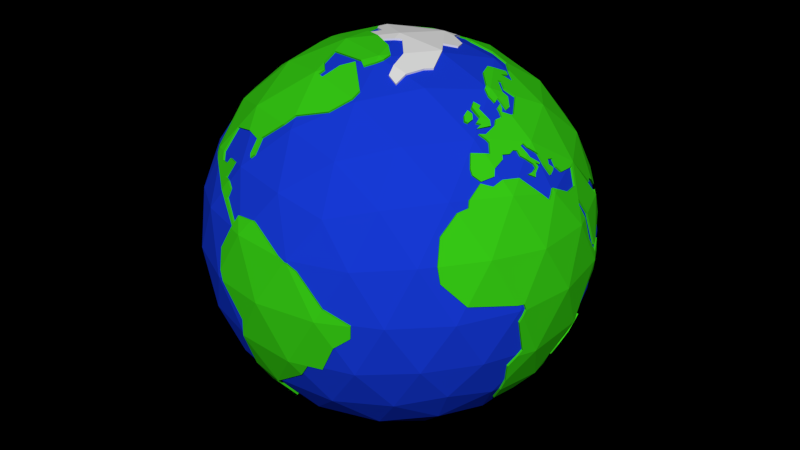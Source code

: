 # Source: Sketchfab_2018_10_25_21_53_39.blend  (saved by Blender 2.93.20; exported with 4.5.12 LTS)
import bpy
from mathutils import Matrix  # noqa: F401  (used for matrix-valued properties, if any)

bpy.ops.wm.read_factory_settings(use_empty=True)
scene = bpy.context.scene
scene.name = 'Scene'

# ---- collections
col_collection_1 = bpy.data.collections.new('Collection 1'); scene.collection.children.link(col_collection_1)

# ---- materials (node trees are filled in below, after node groups)
mat_sea = bpy.data.materials.new('sea')
mat_sea.alpha_threshold = 0.0
mat_sea.diffuse_color = (0.009118, 0.04445, 0.6982, 1.0)
mat_sea.roughness = 0.5
mat_sea.specular_intensity = 0.0
mat_green = bpy.data.materials.new('green')
mat_green.alpha_threshold = 0.0
mat_green.diffuse_color = (0.04115, 0.6383, 0.008588, 1.0)
mat_green.roughness = 0.5
mat_green.specular_intensity = 0.0
mat_white = bpy.data.materials.new('white')
mat_white.alpha_threshold = 0.0
mat_white.roughness = 0.5
mat_white.specular_intensity = 0.0

# ---- material node trees

# ---- world
world_world = bpy.data.worlds.new('World'); scene.world = world_world
world_world.color = (0.0, 0.0, 0.0)
world_world.use_sun_shadow = False
world_world.sun_shadow_jitter_overblur = 0.0
world_world.cycles.sampling_method = 'NONE'
world_world.cycles.sample_map_resolution = 256

# ---- meshes
me_earthlowpolymesh = bpy.data.meshes.new('EarthLowPolyMesh')
me_earthlowpolymesh.from_pydata([(0.0, 0.0, -1.0), (0.7236, -0.5257, -0.4472), (-0.2764, -0.8506, -0.4472), (-0.8944, 0.0, -0.4472), (-0.2764, 0.8506, -0.4472), (0.7236, 0.5257, -0.4472), (0.2764, -0.8506, 0.4472), (-0.7236, -0.5257, 0.4472), (-0.7236, 0.5257, 0.4472), (0.2764, 0.8506, 0.4472), (0.8944, 0.0, 0.4472), (0.0, 0.0, 1.0), (-0.2328, -0.7166, -0.6575), (-0.1625, -0.5, -0.8507), (-0.07761, -0.2389, -0.9679), (0.2032, -0.1476, -0.9679), (0.4253, -0.309, -0.8507), (0.6095, -0.4429, -0.6575), (0.5319, -0.6817, -0.5023), (0.2629, -0.809, -0.5257), (-0.02964, -0.8642, -0.5023), (0.8127, 0.2952, -0.5023), (0.8506, 0.0, -0.5257), (0.8127, -0.2952, -0.5023), (0.2032, 0.1476, -0.9679), (0.4253, 0.309, -0.8507), (0.6095, 0.4429, -0.6575), (-0.7534, 0.0, -0.6575), (-0.5257, 0.0, -0.8507), (-0.2511, 0.0, -0.9679), (-0.484, -0.7166, -0.5023), (-0.6882, -0.5, -0.5257), (-0.8311, -0.2389, -0.5023), (-0.2328, 0.7166, -0.6575), (-0.1625, 0.5, -0.8507), (-0.07761, 0.2389, -0.9679), (-0.8311, 0.2389, -0.5023), (-0.6882, 0.5, -0.5257), (-0.484, 0.7166, -0.5023), (-0.02964, 0.8642, -0.5023), (0.2629, 0.809, -0.5257), (0.5319, 0.6817, -0.5023), (0.9566, -0.1476, 0.2511), (0.9511, -0.309, -1.752e-08), (0.8607, -0.4429, -0.2512), (0.8607, 0.4429, -0.2512), (0.9511, 0.309, 1.752e-08), (0.9566, 0.1476, 0.2511), (0.1552, -0.9554, 0.2512), (0.0, -1.0, -1.752e-08), (-0.1552, -0.9554, -0.2512), (0.6872, -0.6817, -0.2512), (0.5878, -0.809, 1.752e-08), (0.436, -0.8642, 0.2512), (-0.8607, -0.4429, 0.2512), (-0.9511, -0.309, -1.752e-08), (-0.9566, -0.1476, -0.2511), (-0.436, -0.8642, -0.2512), (-0.5878, -0.809, 1.752e-08), (-0.6872, -0.6817, 0.2512), (-0.6872, 0.6817, 0.2512), (-0.5878, 0.809, -1.752e-08), (-0.436, 0.8642, -0.2512), (-0.9566, 0.1476, -0.2511), (-0.9511, 0.309, 1.752e-08), (-0.8607, 0.4429, 0.2512), (0.436, 0.8642, 0.2512), (0.5878, 0.809, -1.752e-08), (0.6872, 0.6817, -0.2512), (-0.1552, 0.9554, -0.2512), (0.0, 1.0, 1.752e-08), (0.1552, 0.9554, 0.2512), (0.8311, -0.2389, 0.5023), (0.6882, -0.5, 0.5257), (0.484, -0.7166, 0.5023), (0.02964, -0.8642, 0.5023), (-0.2629, -0.809, 0.5257), (-0.5319, -0.6817, 0.5023), (-0.8127, -0.2952, 0.5023), (-0.8506, 0.0, 0.5257), (-0.8127, 0.2952, 0.5023), (-0.5319, 0.6817, 0.5023), (-0.2629, 0.809, 0.5257), (0.02964, 0.8642, 0.5023), (0.484, 0.7166, 0.5023), (0.6882, 0.5, 0.5257), (0.8311, 0.2389, 0.5023), (0.07761, -0.2389, 0.9679), (0.1625, -0.5, 0.8507), (0.2328, -0.7166, 0.6575), (0.7534, 0.0, 0.6575), (0.5257, 0.0, 0.8507), (0.2511, 0.0, 0.9679), (-0.2032, -0.1476, 0.9679), (-0.4253, -0.309, 0.8507), (-0.6095, -0.4429, 0.6575), (-0.2032, 0.1476, 0.9679), (-0.4253, 0.309, 0.8507), (-0.6095, 0.4429, 0.6575), (0.07761, 0.2389, 0.9679), (0.1625, 0.5, 0.8507), (0.2328, 0.7166, 0.6575), (0.3618, 0.2629, 0.8944), (0.6382, 0.2629, 0.7236), (0.4472, 0.5257, 0.7236), (-0.1382, 0.4253, 0.8944), (-0.05279, 0.6882, 0.7236), (-0.3618, 0.5878, 0.7236), (-0.4472, 0.0, 0.8944), (-0.6708, 0.1625, 0.7236), (-0.6708, -0.1625, 0.7236), (-0.1382, -0.4253, 0.8944), (-0.3618, -0.5878, 0.7236), (-0.05279, -0.6882, 0.7236), (0.3618, -0.2629, 0.8944), (0.4472, -0.5257, 0.7236), (0.6382, -0.2629, 0.7236), (0.8618, 0.4253, 0.2764), (0.809, 0.5878, 0.0), (0.6708, 0.6882, 0.2764), (-0.1382, 0.9511, 0.2764), (-0.309, 0.9511, -4.92e-07), (-0.4472, 0.8506, 0.2764), (-0.9472, 0.1625, 0.2764), (-1.0, -3.608e-07, 6.232e-07), (-0.9472, -0.1625, 0.2764), (-0.4472, -0.8506, 0.2764), (-0.309, -0.9511, -7.872e-07), (-0.1382, -0.9511, 0.2764), (0.6708, -0.6882, 0.2764), (0.809, -0.5878, -1.902e-06), (0.8618, -0.4253, 0.2764), (0.309, 0.9511, -2.615e-14), (0.4472, 0.8506, -0.2764), (0.1382, 0.9511, -0.2764), (-0.809, 0.5878, -7.845e-14), (-0.6708, 0.6882, -0.2764), (-0.8618, 0.4253, -0.2764), (-0.809, -0.5878, 8.031e-14), (-0.8618, -0.4253, -0.2764), (-0.6708, -0.6882, -0.2764), (0.309, -0.9511, 2.802e-14), (0.1382, -0.9511, -0.2764), (0.4472, -0.8506, -0.2764), (1.0, 0.0, 0.0), (0.9472, -0.1625, -0.2764), (0.9472, 0.1625, -0.2764), (0.3618, 0.5878, -0.7236), (0.1382, 0.4253, -0.8944), (0.05279, 0.6882, -0.7236), (-0.4472, 0.5257, -0.7236), (-0.3618, 0.2629, -0.8944), (-0.6382, 0.2629, -0.7236), (-0.6382, -0.2629, -0.7236), (-0.3618, -0.2629, -0.8944), (-0.4472, -0.5257, -0.7236), (0.6708, 0.1625, -0.7236), (0.6708, -0.1625, -0.7236), (0.4472, -7.38e-07, -0.8944), (0.05279, -0.6882, -0.7236), (0.1382, -0.4253, -0.8944), (0.3618, -0.5878, -0.7236), (0.0, 0.0, -1.01), (-0.2792, 0.8593, -0.4518), (0.2792, 0.8593, 0.4518), (0.9035, 0.0, 0.4518), (0.0, 0.0, 1.01), (-0.07839, -0.2413, -0.9778), (0.2052, -0.1491, -0.9778), (-0.02994, -0.873, -0.5074), (0.8593, 0.0, -0.5311), (-0.2537, 0.0, -0.9778), (-0.2352, 0.7238, -0.6642), (-0.07839, 0.2413, -0.9778), (-0.4889, 0.7238, -0.5074), (-0.02994, 0.873, -0.5074), (0.9663, -0.1491, 0.2537), (0.9607, 0.3122, 1.77e-08), (0.9663, 0.1491, 0.2537), (0.0, -1.01, -1.77e-08), (-0.4404, 0.873, -0.2537), (0.4404, 0.873, 0.2537), (0.1568, 0.9651, 0.2537), (0.8395, -0.2413, 0.5074), (-0.5373, -0.6886, 0.5074), (0.02994, 0.873, 0.5074), (0.4889, 0.7238, 0.5074), (0.6952, 0.5051, 0.5311), (0.8395, 0.2413, 0.5074), (0.07839, -0.2413, 0.9778), (0.7611, 0.0, 0.6642), (0.5311, 0.0, 0.8593), (0.2537, 0.0, 0.9778), (-0.2052, -0.1491, 0.9778), (-0.4296, -0.3121, 0.8593), (-0.6157, -0.4474, 0.6642), (-0.2052, 0.1491, 0.9778), (0.07839, 0.2413, 0.9778), (0.1641, 0.5051, 0.8593), (0.2352, 0.7238, 0.6642), (0.6447, 0.2655, 0.731), (0.4518, 0.5311, 0.731), (-0.1396, 0.4296, 0.9035), (-0.05333, 0.6952, 0.731), (-0.1396, -0.4296, 0.9035), (-0.3655, -0.5937, 0.731), (0.8706, 0.4296, 0.2792), (0.6776, 0.6952, 0.2792), (-0.1396, -0.9607, 0.2792), (0.8706, -0.4296, 0.2792), (0.3122, 0.9607, -2.641e-14), (0.1396, 0.9607, -0.2792), (0.3122, -0.9607, 2.83e-14), (0.1396, -0.9607, -0.2792), (1.01, 0.0, 0.0), (0.9568, -0.1641, -0.2792), (0.9568, 0.1641, -0.2792), (-0.1508, -0.965, -0.2542), (-0.2622, -0.9686, -6.707e-07), (0.3782, -0.9127, -0.1322), (0.2324, -0.9305, -0.2792), (0.3034, -0.9075, -0.2792), (-0.07964, -0.9297, 0.3599), (-0.183, -0.8646, -0.4732), (-0.1521, -0.9617, -0.2631), (0.1655, -0.9649, 0.2396), (0.1092, -0.9644, 0.2578), (-0.2162, -0.9358, 0.2792), (0.3453, -0.938, 0.06556), (0.4602, -0.8853, 9.301e-09), (-0.1753, -0.92, 0.3506), (-0.2819, -0.9607, 0.04888), (0.1782, -0.9167, -0.3565), (0.1489, -0.9674, 0.241), (-0.1883, -0.7192, -0.675), (-0.07396, -0.7078, -0.7015), (-0.2004, -0.7491, -0.6376), (-0.09881, -0.8229, -0.56), (-0.1488, -0.9674, -0.2407), (0.2115, -0.9546, 0.2136), (-0.2919, -0.9362, 0.1548), (-0.1365, -0.976, -0.1574), (-0.1271, -0.6793, -0.7177), (0.4541, -0.8811, -0.06686), (-0.06961, -0.9291, 0.3609), (-0.1799, -0.2573, 0.9491), (0.0775, -0.5808, 0.8082), (-0.4771, -0.7172, 0.5127), (-0.3792, -0.7635, 0.5212), (-0.3257, -0.7888, 0.5258), (-0.3296, -0.8317, 0.4444), (-0.3696, -0.8407, 0.3903), (-0.1099, -0.6768, 0.731), (-0.07271, -0.6355, 0.7697), (-0.217, -0.7893, 0.5768), (-0.2001, -0.7796, 0.5927), (-0.4423, 0.1335, 0.8846), (-0.4378, 0.1964, 0.8757), (-0.4219, -0.01809, 0.9125), (0.1459, -0.4491, 0.8844), (0.09213, -0.2835, 0.9588), (-0.5211, -0.721, 0.4641), (-0.6301, -0.4369, 0.6532), (-0.08332, -0.06053, 0.997), (-0.3244, -0.6856, 0.6488), (-0.2011, -0.93, 0.3056), (-0.2095, -0.9332, 0.2909), (-0.4465, -0.07388, 0.893), (-0.4072, 0.02693, 0.9169), (-0.2393, 0.1285, 0.9675), (0.1121, -0.2441, 0.9691), (-0.5621, -0.2331, 0.7907), (0.04302, -0.1324, 0.9924), (-0.3189, 0.2317, 0.9178), (-0.2235, 0.1624, 0.9681), (-0.4523, -0.6417, 0.618), (-0.2052, 0.008835, 0.9778), (-0.158, -0.3509, 0.9243), (-0.1147, -0.4358, 0.8999), (-0.08391, -0.4435, 0.8954), (0.146, -0.5006, 0.8619), (-0.5826, -0.6518, 0.4944), (0.01672, -0.2946, 0.9568), (-0.001811, -0.3106, 0.9505), (-0.05585, -0.3573, 0.932), (-0.1079, -0.4023, 0.9143), (-0.5557, -0.6886, 0.4777), (-0.6257, -0.4546, 0.6457), (0.1107, -0.1968, 0.9778), (-0.456, -0.745, 0.4822), (-0.402, -0.7685, 0.4905), (-0.3682, -0.8114, 0.4447), (-0.2102, -0.7186, 0.6531), (-0.2318, -0.774, 0.5878), (-0.2388, -0.7208, 0.6411), (-0.6351, -0.3586, 0.6851), (-0.2955, -0.8518, 0.4224), (-0.3078, -0.8657, 0.3783), (0.05438, -0.3203, 0.9441), (0.6674, -0.2136, 0.7179), (0.898, -0.02081, 0.4566), (0.883, -0.07733, 0.4696), (0.7275, -0.4912, 0.4847), (0.8524, 0.1925, 0.4961), (0.895, 0.03191, 0.4591), (0.6941, -0.2594, 0.6742), (0.7458, -0.2529, 0.6149), (0.784, -0.2482, 0.5711), (0.7293, -0.624, 0.2792), (0.7394, -0.4243, 0.5238), (0.5837, 0.123, 0.7999), (0.8881, 0.0, 0.4748), (0.7918, 0.0, 0.6184), (0.6459, 0.0, 0.7619), (0.7712, -0.03119, 0.6439), (0.7787, -0.05433, 0.6289), (0.7864, -0.07789, 0.6136), (0.8139, -0.1625, 0.5586), (0.737, -0.3435, 0.5733), (0.7739, -0.3001, 0.5533), (0.7589, -0.2725, 0.5876), (0.7353, -0.3371, 0.5791), (0.7033, -0.3576, 0.6063), (0.6872, -0.3516, 0.6294), (0.6593, -0.315, 0.6845), (0.9002, 0.1151, 0.4164), (0.8884, 0.1918, 0.4148), (0.8494, 0.2177, 0.4937), (0.7663, -0.0372, 0.6481), (0.7491, -0.04605, 0.6661), (0.749, -0.06616, 0.6609), (0.7704, -0.05764, 0.6378), (0.7703, -0.09537, 0.6279), (0.7527, -0.09485, 0.6488), (0.7432, -0.1158, 0.6544), (0.7446, -0.143, 0.6456), (0.7313, -0.1798, 0.6515), (0.7422, -0.1902, 0.6359), (0.7059, -0.2352, 0.6667), (0.68, -0.208, 0.7045), (0.5822, 0.0645, 0.8139), (0.6472, 0.02118, 0.7582), (0.8564, 0.1192, 0.5023), (0.8395, 0.0942, 0.5317), (0.8172, 0.09635, 0.5646), (0.8149, 0.06092, 0.5739), (0.8284, 0.0498, 0.5555), (0.8391, 0.0733, 0.5357), (0.8464, 0.06065, 0.527), (0.8553, 0.03061, 0.5185), (0.8267, 0.01424, 0.5639), (0.7958, 0.007784, 0.6111), (0.7052, -0.5799, 0.3967), (0.904, -0.04354, 0.4344), (0.7902, -0.04864, 0.6128), (0.8168, -0.007114, 0.5799), (0.8192, -0.01527, 0.575), (0.8096, -0.03202, 0.5865), (0.8232, -0.02727, 0.5671), (0.8312, -0.0571, 0.5503), (0.839, -0.06845, 0.5366), (0.8217, -0.1024, 0.5568), (0.8242, -0.067, 0.5589), (0.8206, -0.0417, 0.5685), (0.8105, -0.04569, 0.583), (0.6388, -0.2298, 0.7402), (0.6523, -0.1984, 0.7326), (0.6448, -0.119, 0.7485), (0.6299, -0.09408, 0.7641), (0.6345, -0.05483, 0.765), (0.615, -0.04344, 0.7829), (0.6003, -0.04045, 0.7957), (0.594, -0.01262, 0.8044), (0.6102, -0.01869, 0.7899), (0.6204, -0.03394, 0.7794), (0.6408, -0.03026, 0.7626), (0.748, -0.4389, 0.4948), (0.8457, 0.5062, 0.1489), (0.4455, 0.2655, 0.8541), (0.6436, 0.7674, -1.375e-08), (0.6087, 0.8023, -1.651e-08), (0.9486, -0.3279, 0.0375), (0.2983, 0.9629, 7.854e-10), (0.2275, 0.9741, 4.798e-09), (0.1751, 0.9824, 7.768e-09), (-0.1762, 0.7658, 0.6152), (0.829, 0.4475, 0.3389), (0.516, -0.0241, 0.8633), (0.3636, 0.9255, 0.1018), (0.321, 0.9547, 0.01748), (-0.3207, 0.3563, 0.8759), (0.9582, 0.2163, -0.1808), (0.9574, 0.1867, -0.2367), (0.00188, 0.9628, 0.267), (0.4947, 0.8532, 0.1639), (0.288, 0.3576, 0.8865), (0.9439, 0.2147, 0.2597), (0.9308, 0.2532, 0.2632), (-0.1021, 0.3972, 0.9163), (0.9336, 0.1871, -0.3183), (0.5485, -0.04071, 0.8396), (0.9495, 0.1879, -0.2771), (0.7829, -0.06898, -0.6151), (0.8274, -0.2479, -0.5114), (0.1186, 0.365, 0.9222), (0.9318, 0.355, -0.0805), (0.8603, -0.2594, -0.4413), (0.9123, 0.4071, 1.173e-08), (0.9603, -0.2955, -0.03137), (0.5067, 0.0, 0.8697), (0.9262, 0.1783, 0.3339), (0.9132, 0.1877, 0.36), (0.9614, -0.2912, 0.03262), (0.8335, -0.5437, 0.08517), (0.703, 0.6767, 0.2284), (0.3027, 0.9607, -0.01525), (0.2154, 0.9607, -0.1566), (-0.1107, 0.6765, 0.731), (-0.1805, 0.6538, 0.731), (0.1257, 0.9741, 0.2034), (0.8461, 0.01195, -0.5456), (0.802, 0.524, 0.2792), (0.7261, 0.6284, 0.2792), (-0.2283, 0.4941, 0.8358), (-0.2674, 0.5225, 0.8059), (-0.3374, 0.5734, 0.7524), (0.3866, 0.3307, 0.8612), (0.9657, -0.281, -1.593e-08), (0.5988, 0.8099, 0.01684), (0.3221, 0.9557, -6.244e-10), (0.8566, 0.02063, -0.5294), (0.949, 0.3274, 0.03629), (0.9341, 0.3469, 0.08256), (0.1887, 0.9642, 0.2017), (0.2134, 0.9635, 0.1613), (0.2793, 0.9616, 0.05372), (-0.01837, 0.4598, 0.8859), (0.4238, 0.1721, 0.8879), (0.01759, 0.8794, 0.4908), (-0.007617, 0.8924, 0.4569), (-0.1486, 0.3911, 0.9137), (0.5561, 0.05842, 0.8311), (0.5831, 0.1217, 0.8005), (0.5726, 0.0, 0.8241), (0.9251, -0.2669, -0.2699), (-0.09532, 0.8493, 0.5174), (-0.05828, 0.8563, 0.5145), (0.009158, 0.869, 0.5091), (0.322, 0.9535, -0.01973), (0.9017, 0.184, -0.3834), (0.8892, 0.06894, -0.4476), (0.8611, 0.06662, -0.5114), (-0.3321, 0.5899, 0.7417), (-0.2656, 0.548, 0.7878), (-0.2212, 0.5422, 0.8025), (-0.1441, 0.5863, 0.7887), (0.5804, -0.03345, 0.8134), (-0.1927, 0.7325, 0.6445), (-0.2042, 0.3114, 0.9242), (-0.3127, 0.2774, 0.9044), (0.5387, 0.09614, 0.8335), (0.5004, 0.1284, 0.8502), (0.4931, 0.1057, 0.8596), (0.4486, 0.2363, 0.8585), (0.4693, 0.2231, 0.8486), (0.4647, 0.1737, 0.8623), (0.499, 0.2044, 0.8344), (0.5059, 0.2225, 0.8262), (-0.1361, 0.867, 0.4696), (-0.102, 0.8906, 0.4322), (-0.08466, 0.8853, 0.448), (-0.08939, 0.8686, 0.4803), (-0.03838, 0.8758, 0.4811), (0.584, 0.805, 0.0881), (0.8936, 0.4331, 0.05081), (0.7568, -0.1955, -0.6181), (0.7467, -0.625, 0.2027), (0.2041, 0.9754, -0.02451), (0.2347, 0.9648, -0.08367), (0.6297, 0.7767, -0.04128), (-0.2844, 0.4794, 0.8229), (-0.2704, 0.4637, 0.8365), (0.3181, 0.9503, 0.04652), (0.3408, 0.9308, 0.1136), (0.4322, 0.07694, 0.8938), (0.4059, 0.1467, 0.8981), (0.9442, 0.3188, 0.07724), (0.9553, 0.2491, 0.1387), (0.3774, 0.9192, 0.09387), (0.4286, 0.8833, 0.2044), (0.8242, -0.001758, -0.5697), (0.8933, -0.2966, -0.325), (0.8588, 0.4519, 0.2608), (0.8223, 0.5004, 0.2659), (0.7982, 0.55, 0.2153), (0.9367, -0.2466, -0.2433), (0.9507, -0.3087, -0.05977), (-0.1607, 0.7934, 0.581), (-0.1211, 0.8035, 0.5743), (-0.08769, 0.8442, 0.5256), (0.1568, 0.3534, 0.9179), (0.01192, 0.8987, 0.4391), (-0.04651, 0.9254, 0.3698), (0.6732, 0.7232, 0.1067), (0.6732, 0.7137, 0.1764), (0.8355, 0.4084, 0.3626), (0.8496, 0.3887, 0.3548), (0.1479, 0.9794, 0.09244), (0.1333, 0.9864, 0.03336), (0.1045, 0.416, 0.9005), (-0.05328, 0.3968, 0.9147), (0.2707, 0.9501, -0.1197), (-0.002294, 0.8139, -0.5816), (-0.5446, 0.7154, -0.44), (-0.4607, 0.5773, -0.6773), (-0.2418, 0.7443, -0.6322), (-0.4465, 0.8543, -0.2854), (-0.2927, 0.7238, -0.6287), (-0.08242, 0.8701, -0.4957), (-0.3463, 0.865, -0.3693), (-0.2394, 0.8937, -0.3874), (-0.205, 0.7458, -0.6411), (-0.5757, 0.6318, -0.5174), (-0.5041, 0.7572, -0.4104), (-0.1975, 0.9066, -0.3726), (0.0008459, 0.8567, -0.5238), (-0.4154, 0.814, -0.4007), (-0.5008, 0.5698, -0.6475), (-0.359, 0.8765, -0.3223), (-0.2605, 0.9039, -0.3363), (-0.0498, 0.7202, -0.6892), (-0.3751, 0.6226, -0.683), (-0.4303, 0.8721, -0.2661), (-0.4426, 0.8662, -0.2653), (-0.384, 0.9116, -0.1421), (-0.4627, 0.8563, -0.2561), (-0.5835, 0.7657, -0.2691), (-0.4189, 0.88, -0.2537), (-0.4924, 0.8541, -0.1677), (-0.3568, 0.9107, -0.1953), (-0.2517, 0.9542, -0.1438), (-0.4829, 0.8482, -0.2261), (-0.03914, 0.9989, -0.06334), (0.04176, 0.9954, -0.08352), (0.1007, 0.9745, -0.2013), (0.1218, 0.9775, -0.1365), (-0.004426, 0.9702, -0.2255), (-0.04441, 0.9861, -0.1356), (0.00316, 1.002, -0.04558), (0.2062, 0.9607, -0.1715), (0.1718, 0.9607, -0.2271), (0.1166, 0.9488, -0.3102), (0.3561, 0.9288, -0.08799), (0.1858, 0.9457, -0.2792), (0.1502, 0.9486, -0.3005), (0.2753, 0.9463, -0.1314), (0.1669, 0.9546, -0.2655), (0.02987, 0.954, -0.2922), (-0.09564, 0.9501, -0.297), (0.1712, -0.2491, 0.9538), (0.2505, -0.2558, 0.9333), (-0.2052, 0.07752, 0.9778), (-0.1734, -0.0093, 0.9828), (0.01984, -0.06107, 1.002), (0.3105, -0.135, 0.94), (0.146, -0.1482, 0.9778), (0.1934, 0.08305, 0.9778), (0.1014, 0.3122, 0.9459), (-0.05429, 0.3559, 0.9326), (-0.1701, 0.2991, 0.9381), (0.1337, 0.246, 0.9635), (-0.03525, -0.08788, 0.9953), (0.2352, 0.1478, 0.9561), (0.2123, 0.2089, 0.9509), (-0.2172, 0.2218, 0.9502), (0.07717, 0.3711, 0.9211), (0.2827, -0.1674, 0.9411), (0.1927, -0.3066, 0.9273), (0.2517, -0.3284, 0.9057), (-0.1351, 0.03115, 0.9888), (0.04873, -0.04048, 1.0), (-0.1493, -0.4595, -0.8797), (-0.1299, -0.4966, -0.8643), (-0.07011, -0.4817, -0.873), (0.1382, 0.1709, -0.9778), (-0.3174, 0.1514, -0.9354), (-0.2572, -0.3943, -0.8797), (-0.3334, -0.2628, -0.9118), (0.2524, -0.1834, -0.9529), (0.02902, -0.3341, -0.9412), (0.2701, -0.1099, -0.9582), (-0.3564, 0.0, -0.9339), (-0.293, 0.0, -0.961), (-0.2748, -0.05015, -0.9638), (-0.337, -0.198, -0.9224), (0.2052, 0.06282, -0.9778), (0.139, 0.101, -0.9882), (-0.1926, 0.2509, -0.9482), (0.1579, -0.3516, -0.9242), (-0.03965, -0.5761, -0.8106), (-0.01175, 0.2427, -0.9712), (0.04705, 0.2749, -0.9565), (0.2776, 0.03226, -0.956), (-0.07341, -0.4061, -0.9059), (0.8241, 0.2161, -0.5352), (0.8174, 0.2065, -0.5461), (0.8152, 0.2199, -0.5447), (0.882, 0.2531, -0.4081), (0.8168, 0.2418, -0.5352), (0.8668, 0.3361, -0.3882), (0.8252, 0.1935, -0.5354), (0.8845, 0.3319, -0.3427), (0.858, 0.2024, -0.4739), (0.8268, 0.2632, -0.5073), (0.6167, 0.03018, 0.7828), (0.6216, -0.00106, 0.7803), (0.6256, -0.1318, 0.7715), (0.6181, -0.186, 0.7664), (0.6429, -0.1486, 0.7538), (0.6187, -0.2193, 0.7551), (0.6032, -0.2025, 0.7742), (0.5952, -0.1664, 0.7884), (0.5481, -0.1632, 0.8224), (0.5364, -0.1366, 0.8374), (0.564, -0.1222, 0.8218), (0.5704, -0.14, 0.8127), (0.5516, -0.2233, 0.8032), (0.5458, -0.1925, 0.8159), (0.5674, -0.1847, 0.802), (0.5842, -0.2032, 0.7864), (0.5694, -0.2432, 0.786), (0.5833, -0.2346, 0.7788), (0.0, 0.0, -0.9091), (-0.2513, 0.7734, -0.4066), (0.2513, 0.7734, 0.4066), (0.8132, 0.0, 0.4066), (0.0, 0.0, 0.9091), (-0.07026, -0.2162, -0.8803), (0.1839, -0.1336, -0.8803), (-0.02166, -0.7824, -0.4634), (0.7733, 0.0001541, -0.478), (-0.2274, 0.0, -0.8803), (-0.2093, 0.644, -0.6079), (-0.06951, 0.2258, -0.8784), (-0.4392, 0.6521, -0.4565), (-0.0235, 0.7925, -0.4467), (0.8696, -0.1336, 0.2291), (0.8646, 0.2809, 1.77e-08), (0.8696, 0.1336, 0.2291), (0.0, -0.9091, -1.77e-08), (-0.3958, 0.7857, -0.2292), (0.3958, 0.7857, 0.2292), (0.1416, 0.8683, 0.2292), (0.7559, -0.2162, 0.4565), (-0.4844, -0.6192, 0.4565), (0.02794, 0.7857, 0.4565), (0.4392, 0.6521, 0.4565), (0.6257, 0.4546, 0.478), (0.7559, 0.2165, 0.4564), (0.07026, -0.2162, 0.8803), (0.6857, 0.0, 0.597), (0.4787, 0.0002435, 0.7729), (0.237, 0.006132, 0.8783), (-0.1839, -0.1336, 0.8803), (-0.3867, -0.2809, 0.7734), (-0.5547, -0.403, 0.597), (-0.1839, 0.1336, 0.8803), (0.07026, 0.2162, 0.8803), (0.1477, 0.4546, 0.7734), (0.2119, 0.6521, 0.597), (0.5809, 0.2385, 0.6575), (0.4063, 0.4787, 0.6575), (-0.1254, 0.3859, 0.8136), (-0.04734, 0.6261, 0.6575), (-0.1254, -0.3859, 0.8136), (-0.3297, -0.5344, 0.6575), (0.7793, 0.3919, 0.2582), (0.6092, 0.6261, 0.2517), (-0.1248, -0.8646, 0.2517), (0.7838, -0.3859, 0.2517), (0.2809, 0.8646, 0.000894), (0.1226, 0.8681, -0.2426), (0.2809, -0.8646, 0.000894), (0.1248, -0.8646, -0.2517), (0.9091, 0.0, 0.000894), (0.8609, -0.1485, -0.2517), (0.8609, 0.1486, -0.2518), (-0.1499, -0.8677, -0.2274), (-0.2464, -0.8689, -0.004203), (0.3415, -0.8199, -0.1168), (0.2021, -0.8371, -0.2558), (0.2727, -0.8131, -0.2603), (-0.07697, -0.8361, 0.3219), (-0.1675, -0.7771, -0.4252), (-0.1482, -0.8675, -0.227), (0.1467, -0.8661, 0.2298), (0.1089, -0.8654, 0.2377), (-0.186, -0.8428, 0.2539), (0.3075, -0.8453, 0.05262), (0.4144, -0.7954, 0.005497), (-0.1548, -0.83, 0.3096), (-0.2626, -0.8623, 0.03694), (0.1589, -0.8267, -0.3149), (0.1396, -0.8675, 0.229), (-0.1803, -0.6441, -0.608), (-0.06514, -0.635, -0.6321), (-0.1908, -0.6703, -0.5752), (-0.08395, -0.7415, -0.5021), (-0.1467, -0.8678, -0.2243), (0.1807, -0.86, 0.1964), (-0.2613, -0.8418, 0.1358), (-0.1208, -0.8765, -0.1495), (-0.1158, -0.6146, -0.641), (0.4084, -0.7916, -0.05714), (-0.07123, -0.8345, 0.3257), (-0.16, -0.2277, 0.8546), (0.07895, -0.5254, 0.7237), (-0.4362, -0.6402, 0.4616), (-0.3372, -0.683, 0.4767), (-0.2838, -0.7083, 0.4814), (-0.2951, -0.7456, 0.4045), (-0.3338, -0.7555, 0.3496), (-0.08953, -0.6141, 0.6544), (-0.06043, -0.5781, 0.6875), (-0.1939, -0.7182, 0.5089), (-0.177, -0.7085, 0.5248), (-0.4049, 0.1178, 0.7921), (-0.4004, 0.1807, 0.7832), (-0.3887, -0.01075, 0.8174), (0.1425, -0.4087, 0.7919), (0.08398, -0.2445, 0.866), (-0.4759, -0.6414, 0.4214), (-0.5578, -0.4019, 0.5919), (-0.07298, -0.05302, 0.8968), (-0.2957, -0.6142, 0.5834), (-0.172, -0.8404, 0.2691), (-0.1804, -0.8436, 0.2544), (-0.4056, -0.05809, 0.8021), (-0.3749, 0.02106, 0.8214), (-0.2056, 0.1202, 0.8726), (0.08969, -0.2186, 0.8739), (-0.5059, -0.2085, 0.7105), (0.04489, -0.1184, 0.8924), (-0.2815, 0.2159, 0.8253), (-0.1904, 0.1405, 0.8753), (-0.4046, -0.5791, 0.5547), (-0.1797, 0.008835, 0.8801), (-0.134, -0.3206, 0.831), (-0.1148, -0.3851, 0.8126), (-0.08407, -0.3929, 0.808), (0.145, -0.4527, 0.773), (-0.5196, -0.5929, 0.4419), (0.02095, -0.2618, 0.8613), (-0.005236, -0.2701, 0.858), (-0.05927, -0.3168, 0.8395), (-0.1026, -0.3707, 0.8185), (-0.4943, -0.6179, 0.4398), (-0.56, -0.4025, 0.5895), (0.09483, -0.1853, 0.8787), (-0.4141, -0.6645, 0.4377), (-0.3601, -0.688, 0.4461), (-0.3263, -0.731, 0.4003), (-0.1871, -0.6475, 0.5852), (-0.2087, -0.7029, 0.5199), (-0.2157, -0.6497, 0.5732), (-0.5759, -0.3278, 0.6093), (-0.2664, -0.7622, 0.3859), (-0.2787, -0.7761, 0.3418), (0.05096, -0.2799, 0.8516), (0.5994, -0.2023, 0.6441), (0.809, -0.007793, 0.4106), (0.7928, -0.0634, 0.4263), (0.6484, -0.4431, 0.4441), (0.7679, 0.1826, 0.4418), (0.8053, 0.01835, 0.4147), (0.6197, -0.2301, 0.6125), (0.6713, -0.2244, 0.553), (0.7092, -0.221, 0.5089), (0.6507, -0.5669, 0.2515), (0.6604, -0.3855, 0.4743), (0.5264, 0.108, 0.718), (0.8042, -0.001455, 0.4185), (0.708, -0.004772, 0.5622), (0.5806, 0.00222, 0.6849), (0.6916, -0.0176, 0.5832), (0.6996, -0.04026, 0.5677), (0.7066, -0.06447, 0.5531), (0.733, -0.1504, 0.4994), (0.6637, -0.3088, 0.5132), (0.7006, -0.2654, 0.4932), (0.6856, -0.2378, 0.5275), (0.662, -0.3024, 0.519), (0.63, -0.3229, 0.5461), (0.6138, -0.3169, 0.5692), (0.586, -0.2802, 0.6244), (0.8088, 0.1002, 0.3761), (0.797, 0.1768, 0.3746), (0.758, 0.2028, 0.4534), (0.6904, -0.02007, 0.5838), (0.6731, -0.02892, 0.6018), (0.673, -0.04903, 0.5965), (0.6945, -0.04052, 0.5735), (0.6943, -0.07825, 0.5636), (0.6767, -0.07772, 0.5845), (0.6673, -0.0987, 0.5901), (0.6687, -0.1259, 0.5812), (0.6553, -0.1626, 0.5872), (0.6662, -0.1731, 0.5715), (0.63, -0.2181, 0.6024), (0.6041, -0.1909, 0.6402), (0.5175, 0.05929, 0.7365), (0.5821, 0.01194, 0.6815), (0.7729, 0.11, 0.4463), (0.7559, 0.08495, 0.4757), (0.7337, 0.0871, 0.5086), (0.7313, 0.05167, 0.5179), (0.7449, 0.04055, 0.4995), (0.7556, 0.06405, 0.4797), (0.7628, 0.0514, 0.471), (0.7718, 0.02136, 0.4625), (0.7432, 0.004995, 0.5079), (0.7123, -0.001465, 0.5551), (0.629, -0.5245, 0.3602), (0.8126, -0.02857, 0.3941), (0.7066, -0.03939, 0.5568), (0.7333, 0.002138, 0.5239), (0.7356, -0.006014, 0.519), (0.7261, -0.02277, 0.5305), (0.7396, -0.01802, 0.5111), (0.7476, -0.04784, 0.4942), (0.7555, -0.0592, 0.4806), (0.7382, -0.09319, 0.5008), (0.7407, -0.05775, 0.5029), (0.7371, -0.03244, 0.5125), (0.7269, -0.03644, 0.527), (0.5738, -0.2206, 0.6635), (0.5872, -0.1892, 0.6559), (0.5798, -0.1097, 0.6718), (0.5648, -0.08485, 0.6874), (0.5694, -0.04559, 0.6883), (0.5499, -0.0342, 0.7062), (0.5353, -0.03122, 0.719), (0.5289, -0.003382, 0.7277), (0.5451, -0.009456, 0.7132), (0.5553, -0.0247, 0.7027), (0.5758, -0.02102, 0.6858), (0.6668, -0.3985, 0.4504), (0.7602, 0.4543, 0.1347), (0.3952, 0.2331, 0.7727), (0.5722, 0.696, -0.003194), (0.5373, 0.731, -0.004618), (0.8552, -0.2927, 0.02215), (0.2825, 0.8631, -0.0008539), (0.2117, 0.8744, -0.003394), (0.1593, 0.8827, -0.004063), (-0.1613, 0.6884, 0.5521), (0.7502, 0.3988, 0.2987), (0.4689, -0.009362, 0.7752), (0.3255, 0.8328, 0.08903), (0.2874, 0.8607, 0.00195), (-0.2923, 0.32, 0.786), (0.8594, 0.1985, -0.17), (0.8586, 0.1687, -0.2258), (0.0005116, 0.8672, 0.2346), (0.4381, 0.7712, 0.1477), (0.2579, 0.3162, 0.7995), (0.8507, 0.1852, 0.2343), (0.8383, 0.2241, 0.235), (-0.1022, 0.36, 0.8224), (0.8436, 0.1703, -0.2756), (0.4864, -0.02921, 0.7608), (0.8571, 0.157, -0.2505), (0.7036, -0.05563, -0.554), (0.7416, -0.2328, -0.4604), (0.1022, 0.3287, 0.8294), (0.8388, 0.3179, -0.06683), (0.7706, -0.2405, -0.399), (0.8224, 0.3613, -0.004202), (0.8621, -0.2752, -0.01924), (0.4671, -0.003225, 0.7768), (0.8349, 0.1607, 0.2946), (0.8219, 0.1675, 0.3217), (0.8638, -0.2683, 0.0201), (0.7484, -0.4913, 0.07063), (0.6278, 0.6107, 0.2148), (0.2758, 0.8648, 0.001391), (0.1905, 0.864, -0.1412), (-0.08922, 0.6103, 0.6577), (-0.1574, 0.5827, 0.663), (0.1195, 0.8742, 0.1894), (0.7695, 0.007312, -0.4799), (0.7258, 0.4686, 0.2427), (0.6489, 0.5723, 0.2461), (-0.2036, 0.4412, 0.7533), (-0.2393, 0.4733, 0.7222), (-0.3166, 0.5168, 0.6713), (0.3443, 0.2908, 0.7786), (0.8659, -0.2652, 0.001202), (0.5304, 0.7365, 0.005326), (0.2762, 0.8657, 0.001116), (0.7695, 0.006229, -0.4805), (0.8566, 0.2889, 0.02268), (0.8404, 0.3123, 0.06687), (0.1614, 0.8681, 0.1867), (0.1869, 0.8671, 0.1468), (0.2543, 0.8647, 0.04012), (-0.01846, 0.409, 0.7985), (0.3761, 0.157, 0.8002), (0.0215, 0.7862, 0.452), (-0.002437, 0.7996, 0.4173), (-0.127, 0.3612, 0.8197), (0.4985, 0.04619, 0.749), (0.5309, 0.1032, 0.716), (0.5078, 9.865e-05, 0.7466), (0.8336, -0.236, -0.2402), (-0.08292, 0.7624, 0.4675), (-0.04716, 0.7733, 0.458), (0.0203, 0.786, 0.4526), (0.2885, 0.8598, -0.002465), (0.8119, 0.1699, -0.3394), (0.7994, 0.05487, -0.4036), (0.7712, 0.05256, -0.4674), (-0.3131, 0.5316, 0.6614), (-0.2467, 0.4897, 0.7075), (-0.2022, 0.4838, 0.7222), (-0.1251, 0.5279, 0.7084), (0.5153, -0.02422, 0.7367), (-0.1696, 0.6614, 0.5766), (-0.1777, 0.2807, 0.8317), (-0.2861, 0.2467, 0.8119), (0.4865, 0.07765, 0.749), (0.4482, 0.1099, 0.7657), (0.4409, 0.08726, 0.7751), (0.3964, 0.2178, 0.7741), (0.4171, 0.2046, 0.7642), (0.4125, 0.1552, 0.7778), (0.4468, 0.1859, 0.7499), (0.4537, 0.204, 0.7417), (-0.1228, 0.7772, 0.4252), (-0.08866, 0.8008, 0.3877), (-0.07129, 0.7956, 0.4035), (-0.07603, 0.7789, 0.4359), (-0.02502, 0.7861, 0.4367), (0.5255, 0.7246, 0.07047), (0.804, 0.3874, 0.04109), (0.6771, -0.1805, -0.558), (0.6664, -0.5667, 0.1838), (0.1884, 0.8761, -0.01479), (0.219, 0.8655, -0.07395), (0.5585, 0.7055, -0.03336), (-0.253, 0.4338, 0.7384), (-0.239, 0.4181, 0.7521), (0.2873, 0.8557, 0.02933), (0.31, 0.8361, 0.09639), (0.3927, 0.0677, 0.8013), (0.3664, 0.1375, 0.8056), (0.8496, 0.2881, 0.05961), (0.8607, 0.2184, 0.1211), (0.3316, 0.8295, 0.08595), (0.3829, 0.7936, 0.1965), (0.7494, -0.001758, -0.5018), (0.8038, -0.2658, -0.2898), (0.7785, 0.3935, 0.2419), (0.742, 0.4421, 0.2469), (0.7179, 0.4917, 0.1964), (0.8421, -0.2159, -0.2257), (0.8561, -0.2779, -0.04214), (-0.1503, 0.7129, 0.5209), (-0.1108, 0.723, 0.5141), (-0.07732, 0.7637, 0.4655), (0.1358, 0.3187, 0.8254), (0.0103, 0.804, 0.4039), (-0.04813, 0.8308, 0.3346), (0.6021, 0.6521, 0.09698), (0.6021, 0.6426, 0.1667), (0.7543, 0.368, 0.3181), (0.7684, 0.3483, 0.3103), (0.1322, 0.8799, 0.08453), (0.1176, 0.8869, 0.02544), (0.1011, 0.3755, 0.808), (-0.0567, 0.3564, 0.8222), (0.24, 0.8558, -0.1008), (0.002882, 0.7359, -0.5177), (-0.4857, 0.6436, -0.4003), (-0.4137, 0.5136, -0.6146), (-0.2159, 0.6645, -0.5759), (-0.4, 0.7734, -0.2468), (-0.2565, 0.6499, -0.5701), (-0.06588, 0.786, -0.4423), (-0.3114, 0.7767, -0.3348), (-0.2179, 0.8017, -0.3515), (-0.1906, 0.6646, -0.5828), (-0.5173, 0.5708, -0.4619), (-0.4497, 0.6797, -0.3752), (-0.1835, 0.815, -0.3323), (-0.009516, 0.7763, -0.4637), (-0.3729, 0.7316, -0.3604), (-0.4451, 0.5108, -0.5873), (-0.3292, 0.785, -0.2918), (-0.2308, 0.8123, -0.3057), (-0.04262, 0.6427, -0.6249), (-0.3354, 0.5557, -0.6187), (-0.3954, 0.7839, -0.2315), (-0.3934, 0.7863, -0.2277), (-0.3489, 0.818, -0.1274), (-0.4049, 0.7762, -0.235), (-0.5251, 0.6852, -0.2515), (-0.3884, 0.7859, -0.2332), (-0.4396, 0.769, -0.1545), (-0.3261, 0.8161, -0.1782), (-0.2209, 0.8596, -0.1266), (-0.4245, 0.7677, -0.2085), (-0.03911, 0.8994, -0.04571), (0.03935, 0.8957, -0.06709), (0.09489, 0.8747, -0.1866), (0.1061, 0.8782, -0.1267), (-0.004392, 0.8707, -0.2079), (-0.04438, 0.8866, -0.1179), (0.003194, 0.9026, -0.02795), (0.1755, 0.8664, -0.1526), (0.1411, 0.8664, -0.2082), (0.1144, 0.8551, -0.2726), (0.3255, 0.8344, -0.06904), (0.1554, 0.852, -0.2566), (0.1286, 0.8586, -0.2601), (0.2447, 0.8519, -0.1125), (0.1362, 0.8602, -0.2465), (0.03149, 0.8594, -0.257), (-0.09403, 0.8554, -0.2618), (0.1484, -0.2256, 0.8582), (0.2281, -0.2299, 0.8382), (-0.1865, 0.07752, 0.8785), (-0.1576, -0.0093, 0.883), (0.01721, -0.04848, 0.9018), (0.2869, -0.1179, 0.8433), (0.1265, -0.134, 0.8797), (0.1776, 0.07158, 0.8787), (0.09393, 0.2729, 0.8532), (-0.04916, 0.3241, 0.8368), (-0.1508, 0.2696, 0.8434), (0.1109, 0.2229, 0.8678), (-0.03039, -0.07291, 0.8955), (0.2116, 0.1306, 0.8594), (0.1887, 0.1917, 0.8542), (-0.1906, 0.1912, 0.8577), (0.07375, 0.3307, 0.8286), (0.2591, -0.1502, 0.8444), (0.1717, -0.2719, 0.8348), (0.2307, -0.2937, 0.8132), (-0.1194, 0.03115, 0.8891), (0.036, -0.03123, 0.9004), (-0.1395, -0.421, -0.7869), (-0.1283, -0.4502, -0.7746), (-0.06893, -0.4342, -0.7838), (0.1324, 0.153, -0.8785), (-0.2894, 0.1364, -0.8396), (-0.2362, -0.3596, -0.7872), (-0.3109, -0.2377, -0.8166), (0.2214, -0.1587, -0.86), (0.02442, -0.3017, -0.8456), (0.2385, -0.1054, -0.8624), (-0.3169, -0.009236, -0.8414), (-0.2533, -0.004048, -0.8682), (-0.2479, -0.03458, -0.8676), (-0.3135, -0.1808, -0.8257), (0.1846, 0.06282, -0.8789), (0.1289, 0.0931, -0.888), (-0.169, 0.2338, -0.8515), (0.1461, -0.3234, -0.8279), (-0.0411, -0.5208, -0.7261), (-0.02076, 0.215, -0.8744), (0.03805, 0.2472, -0.8597), (0.2485, 0.03226, -0.8593), (-0.06999, -0.3656, -0.8134), (0.7393, 0.2002, -0.4828), (0.7362, 0.1963, -0.4868), (0.7392, 0.1995, -0.4814), (0.7997, 0.2191, -0.3605), (0.7274, 0.2256, -0.4911), (0.7748, 0.3213, -0.3492), (0.7378, 0.1831, -0.4858), (0.7962, 0.3081, -0.2999), (0.7692, 0.1888, -0.4278), (0.7348, 0.2485, -0.4683), (0.5486, 0.02759, 0.7082), (0.5535, -0.003643, 0.7057), (0.5627, -0.114, 0.6945), (0.5541, -0.1682, 0.6904), (0.5767, -0.1295, 0.68), (0.5525, -0.2002, 0.6812), (0.5418, -0.1862, 0.6957), (0.5349, -0.1494, 0.7092), (0.4902, -0.1436, 0.742), (0.4796, -0.1159, 0.7566), (0.5072, -0.1014, 0.7409), (0.512, -0.1211, 0.7325), (0.4956, -0.2024, 0.7218), (0.4892, -0.172, 0.7348), (0.5108, -0.1641, 0.7209), (0.5282, -0.1823, 0.705), (0.514, -0.2218, 0.7042), (0.5279, -0.2133, 0.6971)], [], [(0, 15, 14), (1, 17, 23), (0, 14, 29), (0, 29, 35), (0, 35, 24), (1, 23, 44), (2, 20, 50), (3, 32, 56), (4, 38, 62), (5, 41, 68), (1, 44, 51), (2, 50, 57), (3, 56, 63), (4, 62, 69), (5, 68, 45), (6, 74, 89), (7, 77, 95), (8, 80, 98), (9, 83, 101), (10, 86, 90), (92, 99, 11), (91, 102, 92), (90, 103, 91), (92, 102, 99), (102, 100, 99), (91, 103, 102), (103, 104, 102), (102, 104, 100), (104, 101, 100), (90, 86, 103), (86, 85, 103), (103, 85, 104), (85, 84, 104), (104, 84, 101), (84, 9, 101), (99, 96, 11), (100, 105, 99), (101, 106, 100), (99, 105, 96), (105, 97, 96), (100, 106, 105), (106, 107, 105), (105, 107, 97), (107, 98, 97), (101, 83, 106), (83, 82, 106), (106, 82, 107), (82, 81, 107), (107, 81, 98), (81, 8, 98), (96, 93, 11), (97, 108, 96), (98, 109, 97), (96, 108, 93), (108, 94, 93), (97, 109, 108), (109, 110, 108), (108, 110, 94), (110, 95, 94), (98, 80, 109), (80, 79, 109), (109, 79, 110), (79, 78, 110), (110, 78, 95), (78, 7, 95), (93, 87, 11), (94, 111, 93), (95, 112, 94), (93, 111, 87), (111, 88, 87), (94, 112, 111), (112, 113, 111), (111, 113, 88), (113, 89, 88), (95, 77, 112), (77, 76, 112), (112, 76, 113), (76, 75, 113), (113, 75, 89), (75, 6, 89), (87, 92, 11), (88, 114, 87), (89, 115, 88), (87, 114, 92), (114, 91, 92), (88, 115, 114), (115, 116, 114), (114, 116, 91), (116, 90, 91), (89, 74, 115), (74, 73, 115), (115, 73, 116), (73, 72, 116), (116, 72, 90), (72, 10, 90), (47, 86, 10), (46, 117, 47), (45, 118, 46), (47, 117, 86), (117, 85, 86), (46, 118, 117), (118, 119, 117), (117, 119, 85), (119, 84, 85), (45, 68, 118), (68, 67, 118), (118, 67, 119), (67, 66, 119), (119, 66, 84), (66, 9, 84), (71, 83, 9), (70, 120, 71), (69, 121, 70), (71, 120, 83), (120, 82, 83), (70, 121, 120), (121, 122, 120), (120, 122, 82), (122, 81, 82), (69, 62, 121), (62, 61, 121), (121, 61, 122), (61, 60, 122), (122, 60, 81), (60, 8, 81), (65, 80, 8), (64, 123, 65), (63, 124, 64), (65, 123, 80), (123, 79, 80), (64, 124, 123), (124, 125, 123), (123, 125, 79), (125, 78, 79), (63, 56, 124), (56, 55, 124), (124, 55, 125), (55, 54, 125), (125, 54, 78), (54, 7, 78), (59, 77, 7), (58, 126, 59), (57, 127, 58), (59, 126, 77), (126, 76, 77), (58, 127, 126), (127, 128, 126), (126, 128, 76), (128, 75, 76), (57, 50, 127), (50, 49, 127), (127, 49, 128), (49, 48, 128), (128, 48, 75), (48, 6, 75), (53, 74, 6), (52, 129, 53), (51, 130, 52), (53, 129, 74), (129, 73, 74), (52, 130, 129), (130, 131, 129), (129, 131, 73), (131, 72, 73), (51, 44, 130), (44, 43, 130), (130, 43, 131), (43, 42, 131), (131, 42, 72), (42, 10, 72), (66, 71, 9), (67, 132, 66), (68, 133, 67), (66, 132, 71), (132, 70, 71), (67, 133, 132), (133, 134, 132), (132, 134, 70), (134, 69, 70), (68, 41, 133), (41, 40, 133), (133, 40, 134), (40, 39, 134), (134, 39, 69), (39, 4, 69), (60, 65, 8), (61, 135, 60), (62, 136, 61), (60, 135, 65), (135, 64, 65), (61, 136, 135), (136, 137, 135), (135, 137, 64), (137, 63, 64), (62, 38, 136), (38, 37, 136), (136, 37, 137), (37, 36, 137), (137, 36, 63), (36, 3, 63), (54, 59, 7), (55, 138, 54), (56, 139, 55), (54, 138, 59), (138, 58, 59), (55, 139, 138), (139, 140, 138), (138, 140, 58), (140, 57, 58), (56, 32, 139), (32, 31, 139), (139, 31, 140), (31, 30, 140), (140, 30, 57), (30, 2, 57), (48, 53, 6), (49, 141, 48), (50, 142, 49), (48, 141, 53), (141, 52, 53), (49, 142, 141), (142, 143, 141), (141, 143, 52), (143, 51, 52), (50, 20, 142), (20, 19, 142), (142, 19, 143), (19, 18, 143), (143, 18, 51), (18, 1, 51), (42, 47, 10), (43, 144, 42), (44, 145, 43), (42, 144, 47), (144, 46, 47), (43, 145, 144), (145, 146, 144), (144, 146, 46), (146, 45, 46), (44, 23, 145), (23, 22, 145), (145, 22, 146), (22, 21, 146), (146, 21, 45), (21, 5, 45), (26, 41, 5), (25, 147, 26), (24, 148, 25), (26, 147, 41), (147, 40, 41), (25, 148, 147), (148, 149, 147), (147, 149, 40), (149, 39, 40), (24, 35, 148), (35, 34, 148), (148, 34, 149), (34, 33, 149), (149, 33, 39), (33, 4, 39), (33, 38, 4), (34, 150, 33), (35, 151, 34), (33, 150, 38), (150, 37, 38), (34, 151, 150), (151, 152, 150), (150, 152, 37), (152, 36, 37), (35, 29, 151), (29, 28, 151), (151, 28, 152), (28, 27, 152), (152, 27, 36), (27, 3, 36), (27, 32, 3), (28, 153, 27), (29, 154, 28), (27, 153, 32), (153, 31, 32), (28, 154, 153), (154, 155, 153), (153, 155, 31), (155, 30, 31), (29, 14, 154), (14, 13, 154), (154, 13, 155), (13, 12, 155), (155, 12, 30), (12, 2, 30), (21, 26, 5), (22, 156, 21), (23, 157, 22), (21, 156, 26), (156, 25, 26), (22, 157, 156), (157, 158, 156), (156, 158, 25), (158, 24, 25), (23, 17, 157), (17, 16, 157), (157, 16, 158), (16, 15, 158), (158, 15, 24), (15, 0, 24), (12, 20, 2), (13, 159, 12), (14, 160, 13), (12, 159, 20), (159, 19, 20), (13, 160, 159), (160, 161, 159), (159, 161, 19), (161, 18, 19), (14, 15, 160), (15, 16, 160), (160, 16, 161), (16, 17, 161), (161, 17, 18), (17, 1, 18), (162, 168, 167), (162, 167, 171), (162, 171, 173), (162, 173, 584, 596), (163, 174, 516, 526, 519), (163, 519, 528, 529, 520), (164, 185, 199), (165, 304, 311), (192, 566, 197, 166), (191, 437, 485, 484, 409), (190, 200, 310, 341, 313), (191, 441, 462, 461, 460, 442, 310, 200, 378, 467, 466, 465, 464, 463, 437), (200, 201, 426, 378), (201, 199, 198), (190, 188, 200), (188, 187, 200), (200, 187, 201), (187, 186, 201), (201, 186, 199), (186, 164, 199), (197, 196, 166), (198, 436, 509, 404), (199, 203, 198), (197, 568, 569, 196), (202, 390, 459, 458, 440), (198, 203, 202, 436), (203, 417, 455, 454, 423, 202), (202, 423, 481, 424, 425, 480, 390), (199, 185, 203), (185, 447, 446, 445, 499, 498, 497, 385, 203), (203, 385, 457, 418, 417), (196, 561, 579, 562, 263, 166), (196, 269, 561), (193, 189, 272, 571, 263), (194, 204, 277, 245, 193), (195, 205, 194), (193, 245, 282, 189), (204, 278, 285), (194, 205, 204), (205, 252, 253, 204), (204, 253, 246, 280, 279, 278), (195, 184, 275, 205), (184, 247, 275), (205, 264, 294, 293, 254, 255, 292, 252), (189, 288, 272), (189, 270, 288), (183, 301, 317), (178, 410, 411, 188, 303, 327, 326, 325, 304, 165), (177, 431, 487, 396, 178), (178, 396, 410), (177, 407, 474, 431), (207, 186, 187), (207, 181, 186), (181, 164, 186), (182, 185, 164), (182, 393, 502, 501, 439, 438, 185), (180, 538, 534), (208, 222, 230), (179, 233, 226, 208), (208, 226, 244, 222), (209, 183, 309, 376, 302), (209, 176, 183), (176, 165, 300, 353, 301, 183), (181, 182, 164), (181, 388, 483, 482, 389, 210, 435, 434, 433, 182), (210, 382, 435), (210, 415, 382), (180, 535, 541, 536, 538), (180, 533, 535), (174, 522, 513), (179, 212, 225, 233), (212, 229, 228), (179, 213, 212), (213, 220, 221, 219, 212), (212, 219, 243, 229), (169, 232, 213), (213, 232, 220), (176, 178, 165), (176, 214, 178), (214, 177, 178), (215, 216, 214), (214, 216, 392, 391, 177), (216, 401, 392), (215, 170, 216), (170, 430, 451, 450, 449, 399, 216), (216, 399, 401), (172, 515, 521), (172, 517, 515), (173, 171, 585, 597), (171, 592, 591, 585), (171, 593, 592), (171, 167, 587, 594, 593), (167, 581, 586, 587), (170, 420, 430), (170, 402, 490, 420), (168, 162, 596, 595), (167, 589, 603, 583, 582, 581), (167, 168, 598, 589), (168, 588, 598), (228, 239, 225, 212), (227, 240, 231, 208), (238, 179, 241), (224, 223, 169), (217, 224, 169, 213), (234, 242, 235), (236, 234, 235, 237), (238, 217, 213, 179), (230, 265, 266, 227, 208), (231, 218, 179, 208), (223, 236, 237, 169), (273, 257, 256, 268, 269, 274), (274, 269, 196), (261, 251, 250, 291, 249, 248, 290, 289, 247, 184), (285, 277, 204), (276, 269, 268, 258, 193), (281, 286, 184), (267, 271, 194), (262, 287, 195), (264, 205, 275), (287, 281, 184, 195), (295, 262, 195), (263, 571, 563, 166), (286, 261, 184), (251, 266, 265, 297, 296, 250), (284, 279, 280, 259, 283), (282, 298, 260, 189), (260, 270, 189), (263, 562, 276, 193), (258, 267, 194, 193), (271, 295, 195, 194), (305, 324, 323, 322, 321, 320, 306), (307, 319, 318, 309, 183), (299, 339, 190), (305, 306, 337, 338), (317, 307, 183), (312, 351, 350, 349, 348, 347, 346, 345, 344, 343, 342, 303, 188, 190), (302, 352, 308, 209), (316, 364, 363, 362, 361, 360, 359, 358, 357, 356, 355, 354, 315), (314, 312, 190), (311, 300, 165), (375, 369, 368), (313, 367, 366, 365, 299, 190), (313, 374, 375), (374, 370, 369, 375), (427, 408, 215, 214), (405, 407, 177), (424, 453, 452, 425), (395, 426, 201, 198), (381, 412, 176, 209), (406, 403, 170, 215), (386, 421, 422, 207, 187), (400, 456, 443, 191), (440, 458, 569), (439, 472, 438), (438, 447, 185), (446, 471, 470, 469, 468, 445), (428, 473, 394, 181, 207), (432, 377, 206), (391, 405, 177), (412, 427, 214, 176), (429, 448, 210), (403, 475, 402, 170), (308, 476, 413, 209), (383, 477, 384), (416, 478, 415), (379, 479, 380), (411, 397, 206, 188), (409, 387, 191), (413, 381, 209), (397, 486, 432, 206), (394, 489, 488, 388, 181), (389, 429, 210), (444, 491, 406, 215), (377, 494, 493, 492, 206), (422, 414, 207), (387, 400, 191), (408, 496, 495, 444, 215), (440, 398, 202), (404, 500, 395, 198), (414, 504, 503, 379, 380, 428, 207), (188, 506, 505, 386, 187), (435, 383, 384, 508, 507, 434), (433, 419, 182), (398, 510, 436, 202), (448, 511, 416, 415, 210), (419, 393, 182), (513, 523, 516, 174), (520, 524, 518, 163), (521, 515, 163, 518, 175), (175, 525, 512), (515, 517, 174, 163), (514, 527, 522, 174), (512, 530, 521, 175), (517, 531, 514, 174), (532, 533, 180), (534, 540, 539, 537, 180), (537, 532, 180), (543, 545, 544), (544, 546, 547, 542, 548, 543), (553, 554, 211), (554, 551, 211), (552, 553, 211, 556, 550, 549, 555), (551, 558, 557, 211), (566, 572, 573, 570, 197), (570, 567, 197), (569, 458, 459, 574, 274, 196), (567, 575, 568, 197), (565, 559, 560, 576, 564, 192), (559, 577, 578, 560), (563, 580, 565, 192, 166), (590, 588, 168), (583, 599, 582), (173, 600, 601, 584), (595, 602, 590, 168), (373, 372, 371), (370, 374, 373, 371), (604, 611, 607), (604, 608, 613, 609, 611), (604, 606, 608), (605, 606, 604), (607, 612, 610, 604), (610, 605, 604), (336, 339, 338, 337), (335, 334, 339, 336), (316, 315, 331, 332), (330, 333, 332, 331), (333, 330, 339, 334), (328, 314, 190, 329), (329, 190, 339, 330), (614, 340, 443, 615), (443, 340, 441, 191), (618, 616, 617, 619), (620, 617, 616, 621), (623, 622, 625, 624), (622, 621, 616, 625), (627, 626, 629, 628), (629, 626, 630, 631), (375, 368, 367, 313), (218, 241, 179), (632, 637, 638), (632, 641, 637), (632, 643, 641), (632, 1066, 1054, 643), (633, 989, 996, 986, 644), (633, 990, 999, 998, 989), (634, 669, 655), (635, 781, 774), (662, 636, 667, 1036), (661, 879, 954, 955, 907), (660, 783, 811, 780, 670), (661, 907, 933, 934, 935, 936, 937, 848, 670, 780, 912, 930, 931, 932, 911), (670, 848, 896, 671), (671, 668, 669), (660, 670, 658), (658, 670, 657), (670, 671, 657), (657, 671, 656), (671, 669, 656), (656, 669, 634), (667, 636, 666), (668, 874, 979, 906), (669, 668, 673), (667, 666, 1039, 1038), (672, 910, 928, 929, 860), (668, 906, 672, 673), (673, 672, 893, 924, 925, 887), (672, 860, 950, 895, 894, 951, 893), (669, 673, 655), (655, 673, 855, 967, 968, 969, 915, 916, 917), (673, 887, 888, 927, 855), (666, 636, 733, 1032, 1049, 1031), (666, 1031, 739), (663, 733, 1041, 742, 659), (664, 663, 715, 747, 674), (665, 664, 675), (663, 659, 752, 715), (674, 755, 748), (664, 674, 675), (675, 674, 723, 722), (674, 748, 749, 750, 716, 723), (665, 675, 745, 654), (654, 745, 717), (675, 722, 762, 725, 724, 763, 764, 734), (659, 742, 758), (659, 758, 740), (653, 787, 771), (648, 635, 774, 795, 796, 797, 773, 658, 881, 880), (647, 648, 866, 957, 901), (648, 880, 866), (647, 901, 944, 877), (677, 657, 656), (677, 656, 651), (651, 656, 634), (652, 634, 655), (652, 655, 908, 909, 971, 972, 863), (650, 1004, 1008), (678, 700, 692), (649, 678, 696, 703), (678, 692, 714, 696), (679, 772, 846, 779, 653), (679, 653, 646), (646, 653, 771, 823, 770, 635), (651, 634, 652), (651, 652, 903, 904, 905, 680, 859, 952, 953, 858), (680, 905, 852), (680, 852, 885), (650, 1008, 1006, 1011, 1005), (650, 1005, 1003), (644, 983, 992), (649, 703, 695, 682), (682, 698, 699), (649, 682, 683), (683, 682, 689, 691, 690), (682, 699, 713, 689), (639, 683, 702), (683, 690, 702), (646, 635, 648), (646, 648, 684), (684, 648, 647), (685, 684, 686), (684, 647, 861, 862, 686), (686, 862, 871), (685, 686, 640), (640, 686, 869, 919, 920, 921, 900), (686, 871, 869), (642, 991, 985), (642, 985, 987), (643, 1067, 1055, 641), (641, 1055, 1061, 1062), (641, 1062, 1063), (641, 1063, 1064, 1057, 637), (637, 1057, 1056, 1051), (640, 900, 890), (640, 890, 960, 872), (638, 1065, 1066, 632), (637, 1051, 1052, 1053, 1073, 1059), (637, 1059, 1068, 638), (638, 1068, 1058), (698, 682, 695, 709), (697, 678, 701, 710), (708, 711, 649), (694, 639, 693), (687, 683, 639, 694), (704, 705, 712), (706, 707, 705, 704), (708, 649, 683, 687), (700, 678, 697, 736, 735), (701, 678, 649, 688), (693, 639, 707, 706), (743, 744, 739, 738, 726, 727), (744, 666, 739), (731, 654, 717, 759, 760, 718, 719, 761, 720, 721), (755, 674, 747), (746, 663, 728, 738, 739), (751, 654, 756), (737, 664, 741), (732, 665, 757), (734, 745, 675), (757, 665, 654, 751), (765, 665, 732), (733, 636, 1033, 1041), (756, 654, 731), (721, 720, 766, 767, 735, 736), (754, 753, 729, 750, 749), (752, 659, 730, 768), (730, 659, 740), (733, 663, 746, 1032), (728, 663, 664, 737), (741, 664, 665, 765), (775, 776, 790, 791, 792, 793, 794), (777, 653, 779, 788, 789), (769, 660, 809), (775, 808, 807, 776), (787, 653, 777), (782, 660, 658, 773, 812, 813, 814, 815, 816, 817, 818, 819, 820, 821), (772, 679, 778, 822), (786, 785, 824, 825, 826, 827, 828, 829, 830, 831, 832, 833, 834), (784, 660, 782), (781, 635, 770), (845, 838, 839), (783, 660, 769, 835, 836, 837), (783, 845, 844), (844, 845, 839, 840), (897, 684, 685, 878), (875, 647, 877), (894, 895, 922, 923), (865, 668, 671, 896), (851, 679, 646, 882), (876, 685, 640, 873), (856, 657, 677, 892, 891), (870, 661, 913, 926), (910, 1039, 928), (909, 908, 942), (908, 655, 917), (916, 915, 938, 939, 940, 941), (898, 677, 651, 864, 943), (902, 676, 847), (861, 647, 875), (882, 646, 684, 897), (899, 680, 918), (873, 640, 872, 945), (778, 679, 883, 946), (853, 854, 947), (886, 885, 948), (849, 850, 949), (881, 658, 676, 867), (879, 661, 857), (883, 679, 851), (867, 676, 902, 956), (864, 651, 858, 958, 959), (859, 680, 899), (914, 685, 876, 961), (847, 676, 962, 963, 964), (892, 677, 884), (857, 661, 870), (878, 685, 914, 965, 966), (910, 672, 868), (874, 668, 865, 970), (884, 677, 898, 850, 849, 973, 974), (658, 657, 856, 975, 976), (905, 904, 977, 978, 854, 853), (903, 652, 889), (868, 672, 906, 980), (918, 680, 885, 886, 981), (889, 652, 863), (983, 644, 986, 993), (990, 633, 988, 994), (991, 645, 988, 633, 985), (645, 982, 995), (985, 633, 644, 987), (984, 644, 992, 997), (982, 645, 991, 1000), (987, 644, 984, 1001), (1002, 650, 1003), (1004, 650, 1007, 1009, 1010), (1007, 650, 1002), (1013, 1014, 1015), (1014, 1013, 1018, 1012, 1017, 1016), (1023, 681, 1024), (1024, 681, 1021), (1022, 1025, 1019, 1020, 1026, 681, 1023), (1021, 681, 1027, 1028), (1036, 667, 1040, 1043, 1042), (1040, 667, 1037), (1039, 666, 744, 1044, 929, 928), (1037, 667, 1038, 1045), (1035, 662, 1034, 1046, 1030, 1029), (1029, 1030, 1048, 1047), (1033, 636, 662, 1035, 1050), (1060, 638, 1058), (1053, 1052, 1069), (643, 1054, 1071, 1070), (1065, 638, 1060, 1072), (843, 841, 842), (840, 841, 843, 844), (1074, 1077, 1081), (1074, 1081, 1079, 1083, 1078), (1074, 1078, 1076), (1075, 1074, 1076), (1077, 1074, 1080, 1082), (1080, 1074, 1075), (806, 807, 808, 809), (805, 806, 809, 804), (786, 802, 801, 785), (800, 801, 802, 803), (803, 804, 809, 800), (798, 799, 660, 784), (799, 800, 809, 660), (1084, 1085, 913, 810), (913, 661, 911, 810), (1088, 1089, 1087, 1086), (1090, 1091, 1086, 1087), (1093, 1094, 1095, 1092), (1092, 1095, 1086, 1091), (1097, 1098, 1099, 1096), (1099, 1101, 1100, 1096), (845, 783, 837, 838), (688, 649, 711), (175, 518, 988, 645), (188, 206, 676, 658), (172, 521, 991, 642), (169, 237, 707, 639), (221, 220, 690, 691), (232, 169, 639, 702), (233, 225, 695, 703), (225, 239, 709, 695), (239, 228, 698, 709), (231, 240, 710, 701), (240, 227, 697, 710), (230, 222, 692, 700), (238, 241, 711, 708), (241, 218, 688, 711), (226, 233, 703, 696), (223, 224, 694, 693), (224, 217, 687, 694), (235, 242, 712, 705), (242, 234, 704, 712), (234, 236, 706, 704), (237, 235, 705, 707), (229, 243, 713, 699), (243, 219, 689, 713), (220, 232, 702, 690), (217, 238, 708, 687), (228, 229, 699, 698), (265, 230, 700, 735), (218, 231, 701, 688), (222, 244, 714, 692), (244, 226, 696, 714), (236, 223, 693, 706), (219, 221, 691, 689), (282, 245, 715, 752), (284, 283, 753, 754), (286, 281, 751, 756), (287, 262, 732, 757), (278, 279, 749, 748), (290, 248, 718, 760), (289, 290, 760, 759), (247, 289, 759, 717), (245, 277, 747, 715), (255, 254, 724, 725), (251, 261, 731, 721), (277, 285, 755, 747), (227, 266, 736, 697), (256, 257, 727, 726), (248, 249, 719, 718), (273, 274, 744, 743), (249, 291, 761, 719), (291, 250, 720, 761), (280, 246, 716, 750), (246, 253, 723, 716), (252, 292, 762, 722), (292, 255, 725, 762), (254, 293, 763, 724), (293, 294, 764, 763), (294, 264, 734, 764), (272, 288, 758, 742), (264, 275, 745, 734), (275, 247, 717, 745), (268, 256, 726, 738), (257, 273, 743, 727), (258, 268, 738, 728), (269, 276, 746, 739), (271, 267, 737, 741), (281, 287, 757, 751), (262, 295, 765, 732), (571, 272, 742, 1041), (261, 286, 756, 731), (253, 252, 722, 723), (266, 251, 721, 736), (250, 296, 766, 720), (296, 297, 767, 766), (297, 265, 735, 767), (260, 298, 768, 730), (298, 282, 752, 768), (285, 278, 748, 755), (279, 284, 754, 749), (283, 259, 729, 753), (259, 280, 750, 729), (270, 260, 730, 740), (288, 270, 740, 758), (267, 258, 728, 737), (310, 442, 912, 780), (309, 318, 788, 779), (318, 319, 789, 788), (319, 307, 777, 789), (304, 325, 795, 774), (321, 322, 792, 791), (322, 323, 793, 792), (323, 324, 794, 793), (306, 320, 790, 776), (320, 321, 791, 790), (325, 326, 796, 795), (326, 327, 797, 796), (327, 303, 773, 797), (307, 317, 787, 777), (314, 328, 798, 784), (328, 329, 799, 798), (329, 330, 800, 799), (330, 331, 801, 800), (331, 315, 785, 801), (316, 332, 802, 786), (332, 333, 803, 802), (333, 334, 804, 803), (334, 335, 805, 804), (335, 336, 806, 805), (336, 337, 807, 806), (337, 306, 776, 807), (338, 339, 809, 808), (343, 344, 814, 813), (339, 299, 769, 809), (342, 343, 813, 812), (303, 342, 812, 773), (311, 304, 774, 781), (344, 345, 815, 814), (345, 346, 816, 815), (346, 347, 817, 816), (347, 348, 818, 817), (348, 349, 819, 818), (349, 350, 820, 819), (350, 351, 821, 820), (351, 312, 782, 821), (308, 352, 822, 778), (352, 302, 772, 822), (301, 353, 823, 771), (353, 300, 770, 823), (317, 301, 771, 787), (300, 311, 781, 770), (312, 314, 784, 782), (315, 354, 824, 785), (354, 355, 825, 824), (355, 356, 826, 825), (356, 357, 827, 826), (357, 358, 828, 827), (358, 359, 829, 828), (359, 360, 830, 829), (360, 361, 831, 830), (361, 362, 832, 831), (362, 363, 833, 832), (363, 364, 834, 833), (364, 316, 786, 834), (299, 365, 835, 769), (368, 369, 839, 838), (370, 371, 841, 840), (376, 309, 779, 846), (371, 372, 842, 841), (372, 373, 843, 842), (302, 376, 846, 772), (374, 313, 783, 844), (369, 370, 840, 839), (366, 367, 837, 836), (391, 392, 862, 861), (411, 410, 880, 881), (417, 418, 888, 887), (422, 421, 891, 892), (433, 434, 904, 903), (440, 569, 1039, 910), (446, 447, 917, 916), (408, 427, 897, 878), (407, 405, 875, 877), (399, 449, 919, 869), (449, 450, 920, 919), (450, 451, 921, 920), (451, 430, 900, 921), (425, 452, 922, 895), (452, 453, 923, 922), (453, 424, 894, 923), (423, 454, 924, 893), (454, 455, 925, 924), (455, 417, 887, 925), (426, 395, 865, 896), (412, 381, 851, 882), (403, 406, 876, 873), (421, 386, 856, 891), (443, 456, 926, 913), (456, 400, 870, 926), (418, 457, 927, 888), (457, 385, 855, 927), (459, 390, 860, 929), (442, 460, 930, 912), (460, 461, 931, 930), (461, 462, 932, 931), (462, 441, 911, 932), (437, 463, 933, 907), (463, 464, 934, 933), (464, 465, 935, 934), (465, 466, 936, 935), (466, 467, 937, 936), (467, 378, 848, 937), (445, 468, 938, 915), (468, 469, 939, 938), (469, 470, 940, 939), (470, 471, 941, 940), (471, 446, 916, 941), (447, 438, 908, 917), (438, 472, 942, 908), (472, 439, 909, 942), (394, 473, 943, 864), (473, 428, 898, 943), (377, 432, 902, 847), (431, 474, 944, 901), (474, 407, 877, 944), (405, 391, 861, 875), (392, 401, 871, 862), (427, 412, 882, 897), (448, 429, 899, 918), (402, 475, 945, 872), (475, 403, 873, 945), (413, 476, 946, 883), (476, 308, 778, 946), (384, 477, 947, 854), (477, 383, 853, 947), (382, 415, 885, 852), (415, 478, 948, 885), (478, 416, 886, 948), (401, 399, 869, 871), (380, 479, 949, 850), (479, 379, 849, 949), (397, 411, 881, 867), (410, 396, 866, 880), (387, 409, 879, 857), (390, 480, 950, 860), (480, 425, 895, 950), (424, 481, 951, 894), (481, 423, 893, 951), (381, 413, 883, 851), (389, 482, 952, 859), (482, 483, 953, 952), (483, 388, 858, 953), (409, 484, 954, 879), (484, 485, 955, 954), (485, 437, 907, 955), (432, 486, 956, 902), (486, 397, 867, 956), (396, 487, 957, 866), (487, 431, 901, 957), (429, 389, 859, 899), (388, 488, 958, 858), (488, 489, 959, 958), (489, 394, 864, 959), (420, 490, 960, 890), (490, 402, 872, 960), (378, 426, 896, 848), (406, 491, 961, 876), (491, 444, 914, 961), (414, 422, 892, 884), (400, 387, 857, 870), (492, 493, 963, 962), (493, 494, 964, 963), (494, 377, 847, 964), (444, 495, 965, 914), (495, 496, 966, 965), (496, 408, 878, 966), (385, 497, 967, 855), (497, 498, 968, 967), (498, 499, 969, 968), (499, 445, 915, 969), (398, 440, 910, 868), (395, 500, 970, 865), (500, 404, 874, 970), (439, 501, 971, 909), (501, 502, 972, 971), (502, 393, 863, 972), (428, 380, 850, 898), (379, 503, 973, 849), (503, 504, 974, 973), (504, 414, 884, 974), (386, 505, 975, 856), (507, 508, 978, 977), (434, 507, 977, 904), (419, 433, 903, 889), (505, 506, 976, 975), (506, 188, 658, 976), (508, 384, 854, 978), (383, 435, 905, 853), (435, 382, 852, 905), (404, 509, 979, 874), (509, 436, 906, 979), (436, 510, 980, 906), (510, 398, 868, 980), (430, 420, 890, 900), (416, 511, 981, 886), (511, 448, 918, 981), (393, 419, 889, 863), (517, 172, 642, 987), (523, 513, 983, 993), (516, 523, 993, 986), (524, 520, 990, 994), (518, 524, 994, 988), (513, 522, 992, 983), (525, 175, 645, 995), (512, 525, 995, 982), (526, 516, 986, 996), (519, 526, 996, 989), (527, 514, 984, 997), (522, 527, 997, 992), (528, 519, 989, 998), (529, 528, 998, 999), (520, 529, 999, 990), (530, 512, 982, 1000), (521, 530, 1000, 991), (531, 517, 987, 1001), (514, 531, 1001, 984), (535, 533, 1003, 1005), (533, 532, 1002, 1003), (534, 538, 1008, 1004), (537, 539, 1009, 1007), (539, 540, 1010, 1009), (540, 534, 1004, 1010), (532, 537, 1007, 1002), (538, 536, 1006, 1008), (536, 541, 1011, 1006), (541, 535, 1005, 1011), (545, 543, 1013, 1015), (544, 545, 1015, 1014), (546, 544, 1014, 1016), (547, 546, 1016, 1017), (542, 547, 1017, 1012), (548, 542, 1012, 1018), (543, 548, 1018, 1013), (549, 550, 1020, 1019), (554, 553, 1023, 1024), (551, 554, 1024, 1021), (552, 555, 1025, 1022), (555, 549, 1019, 1025), (550, 556, 1026, 1020), (556, 211, 681, 1026), (553, 552, 1022, 1023), (211, 557, 1027, 681), (557, 558, 1028, 1027), (558, 551, 1021, 1028), (276, 562, 1032, 746), (192, 564, 1034, 662), (566, 192, 662, 1036), (572, 566, 1036, 1042), (573, 572, 1042, 1043), (570, 573, 1043, 1040), (563, 571, 1041, 1033), (567, 570, 1040, 1037), (574, 459, 929, 1044), (274, 574, 1044, 744), (561, 269, 739, 1031), (575, 567, 1037, 1045), (568, 575, 1045, 1038), (569, 568, 1038, 1039), (559, 565, 1035, 1029), (576, 560, 1030, 1046), (564, 576, 1046, 1034), (577, 559, 1029, 1047), (578, 577, 1047, 1048), (560, 578, 1048, 1030), (579, 561, 1031, 1049), (562, 579, 1049, 1032), (580, 563, 1033, 1050), (565, 580, 1050, 1035), (591, 592, 1062, 1061), (593, 594, 1064, 1063), (173, 597, 1067, 643), (596, 584, 1054, 1066), (588, 590, 1060, 1058), (595, 596, 1066, 1065), (597, 585, 1055, 1067), (599, 583, 1053, 1069), (582, 599, 1069, 1052), (589, 598, 1068, 1059), (592, 593, 1063, 1062), (586, 581, 1051, 1056), (587, 586, 1056, 1057), (600, 173, 643, 1070), (601, 600, 1070, 1071), (584, 601, 1071, 1054), (602, 595, 1065, 1072), (590, 602, 1072, 1060), (603, 589, 1059, 1073), (583, 603, 1073, 1053), (581, 582, 1052, 1051), (585, 591, 1061, 1055), (598, 588, 1058, 1068), (594, 587, 1057, 1064), (373, 374, 844, 843), (608, 606, 1076, 1078), (606, 605, 1075, 1076), (607, 611, 1081, 1077), (610, 612, 1082, 1080), (605, 610, 1080, 1075), (611, 609, 1079, 1081), (609, 613, 1083, 1079), (613, 608, 1078, 1083), (612, 607, 1077, 1082), (441, 340, 810, 911), (340, 614, 1084, 810), (614, 615, 1085, 1084), (615, 443, 913, 1085), (616, 618, 1088, 1086), (618, 619, 1089, 1088), (619, 617, 1087, 1089), (617, 620, 1090, 1087), (620, 621, 1091, 1090), (621, 622, 1092, 1091), (622, 623, 1093, 1092), (623, 624, 1094, 1093), (624, 625, 1095, 1094), (625, 616, 1086, 1095), (626, 627, 1097, 1096), (627, 628, 1098, 1097), (628, 629, 1099, 1098), (631, 630, 1100, 1101), (630, 626, 1096, 1100), (629, 631, 1101, 1099), (295, 271, 741, 765), (324, 305, 775, 794), (305, 338, 808, 775), (341, 310, 780, 811), (313, 341, 811, 783), (365, 366, 836, 835), (367, 368, 838, 837), (206, 492, 962, 676)])
me_earthlowpolymesh.polygons.foreach_set('material_index', [0, 0, 0, 0, 0, 0, 0, 0, 0, 0, 0, 0, 0, 0, 0, 0, 0, 0, 0, 0, 0, 0, 0, 0, 0, 0, 0, 0, 0, 0, 0, 0, 0, 0, 0, 0, 0, 0, 0, 0, 0, 0, 0, 0, 0, 0, 0, 0, 0, 0, 0, 0, 0, 0, 0, 0, 0, 0, 0, 0, 0, 0, 0, 0, 0, 0, 0, 0, 0, 0, 0, 0, 0, 0, 0, 0, 0, 0, 0, 0, 0, 0, 0, 0, 0, 0, 0, 0, 0, 0, 0, 0, 0, 0, 0, 0, 0, 0, 0, 0, 0, 0, 0, 0, 0, 0, 0, 0, 0, 0, 0, 0, 0, 0, 0, 0, 0, 0, 0, 0, 0, 0, 0, 0, 0, 0, 0, 0, 0, 0, 0, 0, 0, 0, 0, 0, 0, 0, 0, 0, 0, 0, 0, 0, 0, 0, 0, 0, 0, 0, 0, 0, 0, 0, 0, 0, 0, 0, 0, 0, 0, 0, 0, 0, 0, 0, 0, 0, 0, 0, 0, 0, 0, 0, 0, 0, 0, 0, 0, 0, 0, 0, 0, 0, 0, 0, 0, 0, 0, 0, 0, 0, 0, 0, 0, 0, 0, 0, 0, 0, 0, 0, 0, 0, 0, 0, 0, 0, 0, 0, 0, 0, 0, 0, 0, 0, 0, 0, 0, 0, 0, 0, 0, 0, 0, 0, 0, 0, 0, 0, 0, 0, 0, 0, 0, 0, 0, 0, 0, 0, 0, 0, 0, 0, 0, 0, 0, 0, 0, 0, 0, 0, 0, 0, 0, 0, 0, 0, 0, 0, 0, 0, 0, 0, 0, 0, 0, 0, 0, 0, 0, 0, 0, 0, 0, 0, 0, 0, 0, 0, 0, 0, 0, 0, 0, 0, 0, 0, 0, 0, 0, 0, 0, 0, 0, 0, 0, 0, 0, 0, 0, 0, 0, 0, 0, 0, 0, 0, 0, 0, 0, 0, 0, 0, 0, 0, 0, 0, 0, 0, 2, 2, 2, 2, 1, 1, 1, 1, 2, 1, 1, 1, 1, 1, 1, 1, 1, 1, 1, 1, 2, 1, 1, 2, 1, 1, 1, 1, 1, 1, 1, 2, 2, 1, 1, 1, 1, 1, 1, 1, 1, 1, 1, 1, 1, 1, 1, 1, 1, 1, 1, 1, 1, 1, 1, 1, 1, 1, 1, 1, 1, 1, 1, 1, 1, 1, 1, 1, 1, 1, 1, 1, 1, 1, 1, 1, 1, 1, 1, 1, 1, 1, 1, 1, 1, 1, 1, 1, 2, 2, 2, 2, 2, 1, 1, 2, 2, 2, 2, 1, 1, 1, 1, 1, 1, 1, 1, 1, 1, 1, 1, 2, 1, 1, 1, 1, 1, 1, 1, 1, 1, 2, 1, 1, 1, 1, 1, 1, 1, 1, 1, 1, 1, 1, 1, 1, 1, 1, 1, 1, 1, 1, 1, 1, 1, 1, 1, 1, 1, 1, 1, 1, 1, 1, 1, 1, 1, 1, 1, 1, 1, 1, 1, 1, 1, 1, 1, 1, 1, 1, 1, 1, 1, 1, 1, 1, 1, 1, 1, 1, 1, 1, 1, 1, 1, 1, 1, 1, 1, 1, 1, 1, 1, 1, 1, 1, 1, 1, 1, 1, 1, 1, 1, 2, 2, 2, 2, 2, 2, 2, 2, 2, 2, 2, 1, 1, 1, 1, 1, 1, 1, 1, 1, 1, 1, 1, 1, 1, 1, 1, 1, 1, 1, 1, 1, 1, 1, 1, 1, 2, 2, 2, 2, 1, 1, 1, 1, 2, 1, 1, 1, 1, 1, 1, 1, 1, 1, 1, 1, 2, 1, 1, 2, 1, 1, 1, 1, 1, 1, 1, 2, 2, 1, 1, 1, 1, 1, 1, 1, 1, 1, 1, 1, 1, 1, 1, 1, 1, 1, 1, 1, 1, 1, 1, 1, 1, 1, 1, 1, 1, 1, 1, 1, 1, 1, 1, 1, 1, 1, 1, 1, 1, 1, 1, 1, 1, 1, 1, 1, 1, 1, 1, 1, 1, 1, 1, 1, 2, 2, 2, 2, 2, 1, 1, 2, 2, 2, 2, 1, 1, 1, 1, 1, 1, 1, 1, 1, 1, 1, 1, 2, 1, 1, 1, 1, 1, 1, 1, 1, 1, 2, 1, 1, 1, 1, 1, 1, 1, 1, 1, 1, 1, 1, 1, 1, 1, 1, 1, 1, 1, 1, 1, 1, 1, 1, 1, 1, 1, 1, 1, 1, 1, 1, 1, 1, 1, 1, 1, 1, 1, 1, 1, 1, 1, 1, 1, 1, 1, 1, 1, 1, 1, 1, 1, 1, 1, 1, 1, 1, 1, 1, 1, 1, 1, 1, 1, 1, 1, 1, 1, 1, 1, 1, 1, 1, 1, 1, 1, 1, 1, 1, 1, 2, 2, 2, 2, 2, 2, 2, 2, 2, 2, 2, 1, 1, 1, 1, 1, 1, 1, 1, 1, 1, 1, 1, 1, 1, 1, 1, 1, 1, 1, 1, 1, 1, 1, 1, 1, 1, 1, 1, 1, 1, 1, 1, 1, 1, 1, 1, 1, 1, 1, 1, 1, 1, 1, 1, 1, 1, 1, 1, 1, 1, 1, 1, 1, 1, 1, 1, 1, 1, 1, 1, 1, 1, 1, 1, 1, 1, 1, 1, 1, 1, 1, 1, 1, 1, 1, 1, 1, 1, 1, 1, 1, 1, 1, 1, 1, 1, 1, 1, 1, 1, 1, 1, 1, 1, 1, 1, 1, 1, 1, 1, 1, 1, 1, 1, 1, 1, 1, 1, 1, 1, 1, 1, 1, 1, 1, 1, 1, 1, 1, 1, 1, 1, 1, 1, 1, 1, 1, 1, 1, 1, 1, 1, 1, 1, 1, 1, 1, 1, 1, 1, 1, 1, 1, 1, 1, 1, 1, 1, 1, 1, 1, 1, 1, 1, 1, 1, 1, 1, 1, 1, 1, 1, 1, 1, 1, 1, 1, 1, 1, 1, 1, 1, 1, 1, 1, 1, 1, 1, 1, 1, 1, 1, 1, 1, 1, 1, 1, 1, 1, 1, 1, 1, 1, 1, 1, 1, 1, 1, 1, 1, 1, 1, 1, 1, 1, 1, 1, 1, 1, 1, 1, 1, 1, 1, 1, 1, 1, 1, 1, 1, 1, 1, 1, 1, 1, 1, 1, 1, 1, 1, 1, 1, 1, 1, 1, 1, 1, 1, 1, 1, 1, 1, 1, 1, 1, 1, 1, 1, 1, 1, 1, 1, 1, 1, 1, 1, 1, 1, 1, 1, 1, 1, 1, 1, 1, 1, 1, 1, 1, 1, 1, 1, 1, 1, 1, 1, 1, 1, 1, 1, 1, 1, 1, 1, 1, 1, 1, 1, 1, 1, 1, 1, 1, 1, 1, 1, 1, 1, 1, 1, 1, 1, 1, 1, 1, 1, 1, 1, 1, 1, 1, 1, 1, 1, 1, 1, 1, 1, 1, 1, 1, 1, 1, 1, 1, 1, 1, 1, 1, 1, 1, 1, 1, 1, 1, 1, 1, 1, 1, 1, 1, 1, 1, 1, 1, 1, 1, 1, 1, 1, 1, 1, 1, 1, 1, 1, 1, 1, 2, 2, 2, 2, 2, 2, 2, 2, 2, 2, 2, 2, 2, 2, 2, 2, 2, 2, 2, 2, 2, 2, 2, 2, 2, 2, 2, 2, 2, 2, 2, 2, 2, 2, 2, 2, 2, 2, 2, 2, 2, 2, 2, 2, 2, 2, 2, 1, 1, 1, 1, 1, 1, 1, 1, 1, 1, 1, 1, 1, 1, 1, 1, 1, 1, 1, 1, 1, 1, 1, 1, 1, 1, 1, 1, 1, 1, 1, 1, 1, 1, 1, 1, 1, 1])
me_earthlowpolymesh.materials.append(mat_sea)
me_earthlowpolymesh.materials.append(mat_green)
me_earthlowpolymesh.materials.append(mat_white)
me_earthlowpolymesh.use_remesh_preserve_volume = False
me_earthlowpolymesh.use_remesh_preserve_attributes = False
me_earthlowpolymesh.use_mirror_vertex_groups = False
me_earthlowpolymesh.update()

# ---- objects
ob_earthlowpoly = bpy.data.objects.new('EarthLowPoly', me_earthlowpolymesh)

# ---- transforms, parenting, visibility, modifiers, constraints
ob_earthlowpoly.location = (0.0, 0.0, 0.0)
ob_earthlowpoly.lineart.crease_threshold = 0.0

# ---- collection membership
col_collection_1.objects.link(ob_earthlowpoly)

# ---- scene / render settings (as saved in the file)
scene.frame_start = 1; scene.frame_end = 250; scene.frame_set(1)
scene.render.engine = 'CYCLES'
scene.render.resolution_percentage = 50
scene.render.dither_intensity = 0.0
scene.cycles.use_denoising = False
scene.cycles.samples = 10
scene.cycles.sampling_pattern = 'TABULATED_SOBOL'
scene.cycles.light_sampling_threshold = 0.0
scene.cycles.use_adaptive_sampling = False
scene.cycles.use_light_tree = False
scene.cycles.blur_glossy = 0.0
scene.cycles.pixel_filter_type = 'GAUSSIAN'
scene.cycles.sample_clamp_indirect = 0.0
scene.view_settings.view_transform = 'Standard'
bpy.context.view_layer.update()

# ---- added for rendering (the .blend has no active camera and no usable light): camera, sun
cam_auto = bpy.data.cameras.new('AutoCamera')
cam_auto.lens = 50.0
cam_auto.sensor_width = 36.0
cam_auto.clip_end = 1000.0
ob_auto_camera = bpy.data.objects.new('AutoCamera', cam_auto)
scene.collection.objects.link(ob_auto_camera)
ob_auto_camera.location = (3.23297, -3.87751, 2.58231)
ob_auto_camera.rotation_euler = (1.09748, -7.21219e-08, 0.694738)
scene.camera = ob_auto_camera
light_auto_sun = bpy.data.lights.new('AutoSun', 'SUN')
light_auto_sun.energy = 3.0
light_auto_sun.angle = 0.0523599
ob_auto_sun = bpy.data.objects.new('AutoSun', light_auto_sun)
scene.collection.objects.link(ob_auto_sun)
ob_auto_sun.rotation_euler = (0.872665, 0.174533, 0.523599)
bpy.context.view_layer.update()

